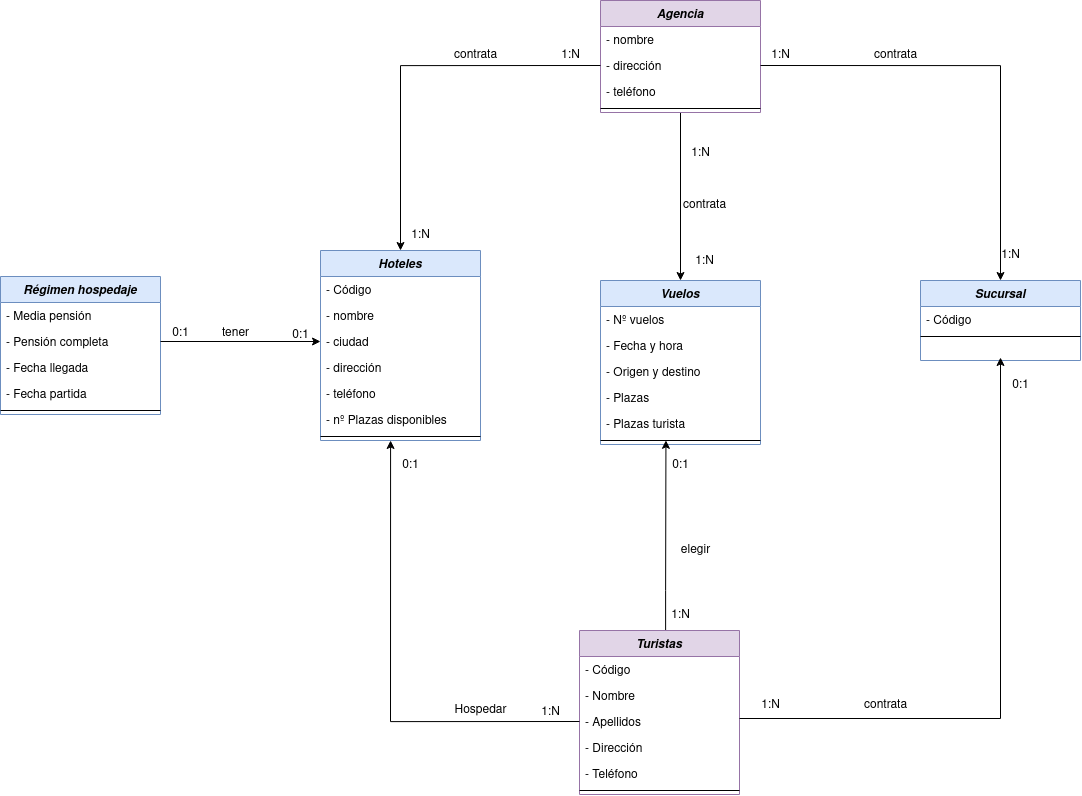

The diagram above was exported from draw.io. Its source (the exported page's mxGraphModel, read from the mxfile embedded in the PNG):
<mxGraphModel dx="3254" dy="1962" grid="1" gridSize="10" guides="1" tooltips="1" connect="1" arrows="1" fold="1" page="1" pageScale="1" pageWidth="827" pageHeight="1169" math="0" shadow="0">
  <root>
    <mxCell id="WIyWlLk6GJQsqaUBKTNV-0" />
    <mxCell id="WIyWlLk6GJQsqaUBKTNV-1" parent="WIyWlLk6GJQsqaUBKTNV-0" />
    <mxCell id="ODfHNDTcEOqWrlq7vQ7U-43" style="edgeStyle=orthogonalEdgeStyle;rounded=0;orthogonalLoop=1;jettySize=auto;html=1;exitX=0.5;exitY=1;exitDx=0;exitDy=0;" edge="1" parent="WIyWlLk6GJQsqaUBKTNV-1" source="zkfFHV4jXpPFQw0GAbJ--0" target="ODfHNDTcEOqWrlq7vQ7U-10">
      <mxGeometry relative="1" as="geometry" />
    </mxCell>
    <mxCell id="zkfFHV4jXpPFQw0GAbJ--0" value="Agencia" style="swimlane;fontStyle=3;align=center;verticalAlign=top;childLayout=stackLayout;horizontal=1;startSize=26;horizontalStack=0;resizeParent=1;resizeLast=0;collapsible=1;marginBottom=0;rounded=0;shadow=0;strokeWidth=1;fillColor=#e1d5e7;strokeColor=#9673a6;" parent="WIyWlLk6GJQsqaUBKTNV-1" vertex="1">
      <mxGeometry x="310" y="-170" width="160" height="112" as="geometry">
        <mxRectangle x="230" y="140" width="160" height="26" as="alternateBounds" />
      </mxGeometry>
    </mxCell>
    <mxCell id="zkfFHV4jXpPFQw0GAbJ--1" value="- nombre" style="text;align=left;verticalAlign=top;spacingLeft=4;spacingRight=4;overflow=hidden;rotatable=0;points=[[0,0.5],[1,0.5]];portConstraint=eastwest;" parent="zkfFHV4jXpPFQw0GAbJ--0" vertex="1">
      <mxGeometry y="26" width="160" height="26" as="geometry" />
    </mxCell>
    <mxCell id="zkfFHV4jXpPFQw0GAbJ--2" value="- dirección" style="text;align=left;verticalAlign=top;spacingLeft=4;spacingRight=4;overflow=hidden;rotatable=0;points=[[0,0.5],[1,0.5]];portConstraint=eastwest;rounded=0;shadow=0;html=0;" parent="zkfFHV4jXpPFQw0GAbJ--0" vertex="1">
      <mxGeometry y="52" width="160" height="26" as="geometry" />
    </mxCell>
    <mxCell id="zkfFHV4jXpPFQw0GAbJ--3" value="- teléfono" style="text;align=left;verticalAlign=top;spacingLeft=4;spacingRight=4;overflow=hidden;rotatable=0;points=[[0,0.5],[1,0.5]];portConstraint=eastwest;rounded=0;shadow=0;html=0;" parent="zkfFHV4jXpPFQw0GAbJ--0" vertex="1">
      <mxGeometry y="78" width="160" height="26" as="geometry" />
    </mxCell>
    <mxCell id="zkfFHV4jXpPFQw0GAbJ--4" value="" style="line;html=1;strokeWidth=1;align=left;verticalAlign=middle;spacingTop=-1;spacingLeft=3;spacingRight=3;rotatable=0;labelPosition=right;points=[];portConstraint=eastwest;" parent="zkfFHV4jXpPFQw0GAbJ--0" vertex="1">
      <mxGeometry y="104" width="160" height="8" as="geometry" />
    </mxCell>
    <mxCell id="zkfFHV4jXpPFQw0GAbJ--17" value="Sucursal" style="swimlane;fontStyle=3;align=center;verticalAlign=top;childLayout=stackLayout;horizontal=1;startSize=26;horizontalStack=0;resizeParent=1;resizeLast=0;collapsible=1;marginBottom=0;rounded=0;shadow=0;strokeWidth=1;fillColor=#dae8fc;strokeColor=#6c8ebf;" parent="WIyWlLk6GJQsqaUBKTNV-1" vertex="1">
      <mxGeometry x="630" y="110" width="160" height="80" as="geometry">
        <mxRectangle x="550" y="140" width="160" height="26" as="alternateBounds" />
      </mxGeometry>
    </mxCell>
    <mxCell id="zkfFHV4jXpPFQw0GAbJ--18" value="- Código" style="text;align=left;verticalAlign=top;spacingLeft=4;spacingRight=4;overflow=hidden;rotatable=0;points=[[0,0.5],[1,0.5]];portConstraint=eastwest;" parent="zkfFHV4jXpPFQw0GAbJ--17" vertex="1">
      <mxGeometry y="26" width="160" height="26" as="geometry" />
    </mxCell>
    <mxCell id="zkfFHV4jXpPFQw0GAbJ--23" value="" style="line;html=1;strokeWidth=1;align=left;verticalAlign=middle;spacingTop=-1;spacingLeft=3;spacingRight=3;rotatable=0;labelPosition=right;points=[];portConstraint=eastwest;" parent="zkfFHV4jXpPFQw0GAbJ--17" vertex="1">
      <mxGeometry y="52" width="160" height="8" as="geometry" />
    </mxCell>
    <mxCell id="ODfHNDTcEOqWrlq7vQ7U-1" value="Hoteles" style="swimlane;fontStyle=3;align=center;verticalAlign=top;childLayout=stackLayout;horizontal=1;startSize=26;horizontalStack=0;resizeParent=1;resizeLast=0;collapsible=1;marginBottom=0;rounded=0;shadow=0;strokeWidth=1;fillColor=#dae8fc;strokeColor=#6c8ebf;" vertex="1" parent="WIyWlLk6GJQsqaUBKTNV-1">
      <mxGeometry x="30" y="80" width="160" height="190" as="geometry">
        <mxRectangle x="230" y="140" width="160" height="26" as="alternateBounds" />
      </mxGeometry>
    </mxCell>
    <mxCell id="ODfHNDTcEOqWrlq7vQ7U-6" value="- Código" style="text;align=left;verticalAlign=top;spacingLeft=4;spacingRight=4;overflow=hidden;rotatable=0;points=[[0,0.5],[1,0.5]];portConstraint=eastwest;" vertex="1" parent="ODfHNDTcEOqWrlq7vQ7U-1">
      <mxGeometry y="26" width="160" height="26" as="geometry" />
    </mxCell>
    <mxCell id="ODfHNDTcEOqWrlq7vQ7U-2" value="- nombre" style="text;align=left;verticalAlign=top;spacingLeft=4;spacingRight=4;overflow=hidden;rotatable=0;points=[[0,0.5],[1,0.5]];portConstraint=eastwest;" vertex="1" parent="ODfHNDTcEOqWrlq7vQ7U-1">
      <mxGeometry y="52" width="160" height="26" as="geometry" />
    </mxCell>
    <mxCell id="ODfHNDTcEOqWrlq7vQ7U-7" value="- ciudad" style="text;align=left;verticalAlign=top;spacingLeft=4;spacingRight=4;overflow=hidden;rotatable=0;points=[[0,0.5],[1,0.5]];portConstraint=eastwest;rounded=0;shadow=0;html=0;" vertex="1" parent="ODfHNDTcEOqWrlq7vQ7U-1">
      <mxGeometry y="78" width="160" height="26" as="geometry" />
    </mxCell>
    <mxCell id="ODfHNDTcEOqWrlq7vQ7U-3" value="- dirección" style="text;align=left;verticalAlign=top;spacingLeft=4;spacingRight=4;overflow=hidden;rotatable=0;points=[[0,0.5],[1,0.5]];portConstraint=eastwest;rounded=0;shadow=0;html=0;" vertex="1" parent="ODfHNDTcEOqWrlq7vQ7U-1">
      <mxGeometry y="104" width="160" height="26" as="geometry" />
    </mxCell>
    <mxCell id="ODfHNDTcEOqWrlq7vQ7U-4" value="- teléfono" style="text;align=left;verticalAlign=top;spacingLeft=4;spacingRight=4;overflow=hidden;rotatable=0;points=[[0,0.5],[1,0.5]];portConstraint=eastwest;rounded=0;shadow=0;html=0;" vertex="1" parent="ODfHNDTcEOqWrlq7vQ7U-1">
      <mxGeometry y="130" width="160" height="26" as="geometry" />
    </mxCell>
    <mxCell id="ODfHNDTcEOqWrlq7vQ7U-8" value="- nº Plazas disponibles" style="text;align=left;verticalAlign=top;spacingLeft=4;spacingRight=4;overflow=hidden;rotatable=0;points=[[0,0.5],[1,0.5]];portConstraint=eastwest;rounded=0;shadow=0;html=0;" vertex="1" parent="ODfHNDTcEOqWrlq7vQ7U-1">
      <mxGeometry y="156" width="160" height="26" as="geometry" />
    </mxCell>
    <mxCell id="ODfHNDTcEOqWrlq7vQ7U-5" value="" style="line;html=1;strokeWidth=1;align=left;verticalAlign=middle;spacingTop=-1;spacingLeft=3;spacingRight=3;rotatable=0;labelPosition=right;points=[];portConstraint=eastwest;" vertex="1" parent="ODfHNDTcEOqWrlq7vQ7U-1">
      <mxGeometry y="182" width="160" height="8" as="geometry" />
    </mxCell>
    <mxCell id="ODfHNDTcEOqWrlq7vQ7U-10" value="Vuelos" style="swimlane;fontStyle=3;align=center;verticalAlign=top;childLayout=stackLayout;horizontal=1;startSize=26;horizontalStack=0;resizeParent=1;resizeLast=0;collapsible=1;marginBottom=0;rounded=0;shadow=0;strokeWidth=1;fillColor=#dae8fc;strokeColor=#6c8ebf;" vertex="1" parent="WIyWlLk6GJQsqaUBKTNV-1">
      <mxGeometry x="310" y="110" width="160" height="164" as="geometry">
        <mxRectangle x="230" y="140" width="160" height="26" as="alternateBounds" />
      </mxGeometry>
    </mxCell>
    <mxCell id="ODfHNDTcEOqWrlq7vQ7U-11" value="- Nº vuelos " style="text;align=left;verticalAlign=top;spacingLeft=4;spacingRight=4;overflow=hidden;rotatable=0;points=[[0,0.5],[1,0.5]];portConstraint=eastwest;" vertex="1" parent="ODfHNDTcEOqWrlq7vQ7U-10">
      <mxGeometry y="26" width="160" height="26" as="geometry" />
    </mxCell>
    <mxCell id="ODfHNDTcEOqWrlq7vQ7U-12" value="- Fecha y hora" style="text;align=left;verticalAlign=top;spacingLeft=4;spacingRight=4;overflow=hidden;rotatable=0;points=[[0,0.5],[1,0.5]];portConstraint=eastwest;" vertex="1" parent="ODfHNDTcEOqWrlq7vQ7U-10">
      <mxGeometry y="52" width="160" height="26" as="geometry" />
    </mxCell>
    <mxCell id="ODfHNDTcEOqWrlq7vQ7U-13" value="- Origen y destino" style="text;align=left;verticalAlign=top;spacingLeft=4;spacingRight=4;overflow=hidden;rotatable=0;points=[[0,0.5],[1,0.5]];portConstraint=eastwest;rounded=0;shadow=0;html=0;" vertex="1" parent="ODfHNDTcEOqWrlq7vQ7U-10">
      <mxGeometry y="78" width="160" height="26" as="geometry" />
    </mxCell>
    <mxCell id="ODfHNDTcEOqWrlq7vQ7U-14" value="- Plazas" style="text;align=left;verticalAlign=top;spacingLeft=4;spacingRight=4;overflow=hidden;rotatable=0;points=[[0,0.5],[1,0.5]];portConstraint=eastwest;rounded=0;shadow=0;html=0;" vertex="1" parent="ODfHNDTcEOqWrlq7vQ7U-10">
      <mxGeometry y="104" width="160" height="26" as="geometry" />
    </mxCell>
    <mxCell id="ODfHNDTcEOqWrlq7vQ7U-15" value="- Plazas turista" style="text;align=left;verticalAlign=top;spacingLeft=4;spacingRight=4;overflow=hidden;rotatable=0;points=[[0,0.5],[1,0.5]];portConstraint=eastwest;rounded=0;shadow=0;html=0;" vertex="1" parent="ODfHNDTcEOqWrlq7vQ7U-10">
      <mxGeometry y="130" width="160" height="26" as="geometry" />
    </mxCell>
    <mxCell id="ODfHNDTcEOqWrlq7vQ7U-17" value="" style="line;html=1;strokeWidth=1;align=left;verticalAlign=middle;spacingTop=-1;spacingLeft=3;spacingRight=3;rotatable=0;labelPosition=right;points=[];portConstraint=eastwest;" vertex="1" parent="ODfHNDTcEOqWrlq7vQ7U-10">
      <mxGeometry y="156" width="160" height="8" as="geometry" />
    </mxCell>
    <mxCell id="ODfHNDTcEOqWrlq7vQ7U-52" style="edgeStyle=orthogonalEdgeStyle;rounded=0;orthogonalLoop=1;jettySize=auto;html=1;entryX=0.409;entryY=0.478;entryDx=0;entryDy=0;entryPerimeter=0;" edge="1" parent="WIyWlLk6GJQsqaUBKTNV-1" source="ODfHNDTcEOqWrlq7vQ7U-18" target="ODfHNDTcEOqWrlq7vQ7U-17">
      <mxGeometry relative="1" as="geometry">
        <Array as="points">
          <mxPoint x="375" y="420" />
          <mxPoint x="375" y="420" />
        </Array>
      </mxGeometry>
    </mxCell>
    <mxCell id="ODfHNDTcEOqWrlq7vQ7U-18" value="Turistas" style="swimlane;fontStyle=3;align=center;verticalAlign=top;childLayout=stackLayout;horizontal=1;startSize=26;horizontalStack=0;resizeParent=1;resizeLast=0;collapsible=1;marginBottom=0;rounded=0;shadow=0;strokeWidth=1;fillColor=#e1d5e7;strokeColor=#9673a6;" vertex="1" parent="WIyWlLk6GJQsqaUBKTNV-1">
      <mxGeometry x="289" y="460" width="160" height="164" as="geometry">
        <mxRectangle x="230" y="140" width="160" height="26" as="alternateBounds" />
      </mxGeometry>
    </mxCell>
    <mxCell id="ODfHNDTcEOqWrlq7vQ7U-19" value="- Código" style="text;align=left;verticalAlign=top;spacingLeft=4;spacingRight=4;overflow=hidden;rotatable=0;points=[[0,0.5],[1,0.5]];portConstraint=eastwest;" vertex="1" parent="ODfHNDTcEOqWrlq7vQ7U-18">
      <mxGeometry y="26" width="160" height="26" as="geometry" />
    </mxCell>
    <mxCell id="ODfHNDTcEOqWrlq7vQ7U-20" value="- Nombre" style="text;align=left;verticalAlign=top;spacingLeft=4;spacingRight=4;overflow=hidden;rotatable=0;points=[[0,0.5],[1,0.5]];portConstraint=eastwest;" vertex="1" parent="ODfHNDTcEOqWrlq7vQ7U-18">
      <mxGeometry y="52" width="160" height="26" as="geometry" />
    </mxCell>
    <mxCell id="ODfHNDTcEOqWrlq7vQ7U-21" value="- Apellidos" style="text;align=left;verticalAlign=top;spacingLeft=4;spacingRight=4;overflow=hidden;rotatable=0;points=[[0,0.5],[1,0.5]];portConstraint=eastwest;rounded=0;shadow=0;html=0;" vertex="1" parent="ODfHNDTcEOqWrlq7vQ7U-18">
      <mxGeometry y="78" width="160" height="26" as="geometry" />
    </mxCell>
    <mxCell id="ODfHNDTcEOqWrlq7vQ7U-22" value="- Dirección" style="text;align=left;verticalAlign=top;spacingLeft=4;spacingRight=4;overflow=hidden;rotatable=0;points=[[0,0.5],[1,0.5]];portConstraint=eastwest;rounded=0;shadow=0;html=0;" vertex="1" parent="ODfHNDTcEOqWrlq7vQ7U-18">
      <mxGeometry y="104" width="160" height="26" as="geometry" />
    </mxCell>
    <mxCell id="ODfHNDTcEOqWrlq7vQ7U-23" value="- Teléfono" style="text;align=left;verticalAlign=top;spacingLeft=4;spacingRight=4;overflow=hidden;rotatable=0;points=[[0,0.5],[1,0.5]];portConstraint=eastwest;rounded=0;shadow=0;html=0;" vertex="1" parent="ODfHNDTcEOqWrlq7vQ7U-18">
      <mxGeometry y="130" width="160" height="26" as="geometry" />
    </mxCell>
    <mxCell id="ODfHNDTcEOqWrlq7vQ7U-25" value="" style="line;html=1;strokeWidth=1;align=left;verticalAlign=middle;spacingTop=-1;spacingLeft=3;spacingRight=3;rotatable=0;labelPosition=right;points=[];portConstraint=eastwest;" vertex="1" parent="ODfHNDTcEOqWrlq7vQ7U-18">
      <mxGeometry y="156" width="160" height="8" as="geometry" />
    </mxCell>
    <mxCell id="ODfHNDTcEOqWrlq7vQ7U-27" value="Régimen hospedaje" style="swimlane;fontStyle=3;align=center;verticalAlign=top;childLayout=stackLayout;horizontal=1;startSize=26;horizontalStack=0;resizeParent=1;resizeLast=0;collapsible=1;marginBottom=0;rounded=0;shadow=0;strokeWidth=1;fillColor=#dae8fc;strokeColor=#6c8ebf;" vertex="1" parent="WIyWlLk6GJQsqaUBKTNV-1">
      <mxGeometry x="-290" y="106" width="160" height="138" as="geometry">
        <mxRectangle x="230" y="140" width="160" height="26" as="alternateBounds" />
      </mxGeometry>
    </mxCell>
    <mxCell id="ODfHNDTcEOqWrlq7vQ7U-28" value="- Media pensión" style="text;align=left;verticalAlign=top;spacingLeft=4;spacingRight=4;overflow=hidden;rotatable=0;points=[[0,0.5],[1,0.5]];portConstraint=eastwest;" vertex="1" parent="ODfHNDTcEOqWrlq7vQ7U-27">
      <mxGeometry y="26" width="160" height="26" as="geometry" />
    </mxCell>
    <mxCell id="ODfHNDTcEOqWrlq7vQ7U-29" value="- Pensión completa" style="text;align=left;verticalAlign=top;spacingLeft=4;spacingRight=4;overflow=hidden;rotatable=0;points=[[0,0.5],[1,0.5]];portConstraint=eastwest;" vertex="1" parent="ODfHNDTcEOqWrlq7vQ7U-27">
      <mxGeometry y="52" width="160" height="26" as="geometry" />
    </mxCell>
    <mxCell id="ODfHNDTcEOqWrlq7vQ7U-30" value="- Fecha llegada" style="text;align=left;verticalAlign=top;spacingLeft=4;spacingRight=4;overflow=hidden;rotatable=0;points=[[0,0.5],[1,0.5]];portConstraint=eastwest;rounded=0;shadow=0;html=0;" vertex="1" parent="ODfHNDTcEOqWrlq7vQ7U-27">
      <mxGeometry y="78" width="160" height="26" as="geometry" />
    </mxCell>
    <mxCell id="ODfHNDTcEOqWrlq7vQ7U-31" value="- Fecha partida" style="text;align=left;verticalAlign=top;spacingLeft=4;spacingRight=4;overflow=hidden;rotatable=0;points=[[0,0.5],[1,0.5]];portConstraint=eastwest;rounded=0;shadow=0;html=0;" vertex="1" parent="ODfHNDTcEOqWrlq7vQ7U-27">
      <mxGeometry y="104" width="160" height="26" as="geometry" />
    </mxCell>
    <mxCell id="ODfHNDTcEOqWrlq7vQ7U-33" value="" style="line;html=1;strokeWidth=1;align=left;verticalAlign=middle;spacingTop=-1;spacingLeft=3;spacingRight=3;rotatable=0;labelPosition=right;points=[];portConstraint=eastwest;" vertex="1" parent="ODfHNDTcEOqWrlq7vQ7U-27">
      <mxGeometry y="130" width="160" height="8" as="geometry" />
    </mxCell>
    <mxCell id="ODfHNDTcEOqWrlq7vQ7U-34" style="edgeStyle=orthogonalEdgeStyle;rounded=0;orthogonalLoop=1;jettySize=auto;html=1;entryX=0;entryY=0.5;entryDx=0;entryDy=0;" edge="1" parent="WIyWlLk6GJQsqaUBKTNV-1" source="ODfHNDTcEOqWrlq7vQ7U-29" target="ODfHNDTcEOqWrlq7vQ7U-7">
      <mxGeometry relative="1" as="geometry" />
    </mxCell>
    <mxCell id="ODfHNDTcEOqWrlq7vQ7U-35" value="tener " style="text;html=1;align=center;verticalAlign=middle;resizable=0;points=[];autosize=1;strokeColor=none;fillColor=none;" vertex="1" parent="WIyWlLk6GJQsqaUBKTNV-1">
      <mxGeometry x="-80" y="148" width="50" height="30" as="geometry" />
    </mxCell>
    <mxCell id="ODfHNDTcEOqWrlq7vQ7U-36" value="0:1" style="text;html=1;align=center;verticalAlign=middle;resizable=0;points=[];autosize=1;strokeColor=none;fillColor=none;" vertex="1" parent="WIyWlLk6GJQsqaUBKTNV-1">
      <mxGeometry x="-130" y="148" width="40" height="30" as="geometry" />
    </mxCell>
    <mxCell id="ODfHNDTcEOqWrlq7vQ7U-37" value="0:1" style="text;html=1;align=center;verticalAlign=middle;resizable=0;points=[];autosize=1;strokeColor=none;fillColor=none;" vertex="1" parent="WIyWlLk6GJQsqaUBKTNV-1">
      <mxGeometry x="-10" y="150" width="40" height="30" as="geometry" />
    </mxCell>
    <mxCell id="ODfHNDTcEOqWrlq7vQ7U-39" value="contrata" style="text;html=1;align=center;verticalAlign=middle;resizable=0;points=[];autosize=1;strokeColor=none;fillColor=none;" vertex="1" parent="WIyWlLk6GJQsqaUBKTNV-1">
      <mxGeometry x="150" y="-130" width="70" height="30" as="geometry" />
    </mxCell>
    <mxCell id="ODfHNDTcEOqWrlq7vQ7U-40" style="edgeStyle=orthogonalEdgeStyle;rounded=0;orthogonalLoop=1;jettySize=auto;html=1;exitX=0;exitY=0.5;exitDx=0;exitDy=0;entryX=0.5;entryY=0;entryDx=0;entryDy=0;" edge="1" parent="WIyWlLk6GJQsqaUBKTNV-1" source="zkfFHV4jXpPFQw0GAbJ--2" target="ODfHNDTcEOqWrlq7vQ7U-1">
      <mxGeometry relative="1" as="geometry" />
    </mxCell>
    <mxCell id="ODfHNDTcEOqWrlq7vQ7U-41" value="1:N" style="text;html=1;align=center;verticalAlign=middle;resizable=0;points=[];autosize=1;strokeColor=none;fillColor=none;" vertex="1" parent="WIyWlLk6GJQsqaUBKTNV-1">
      <mxGeometry x="110" y="50" width="40" height="30" as="geometry" />
    </mxCell>
    <mxCell id="ODfHNDTcEOqWrlq7vQ7U-42" value="1:N" style="text;html=1;align=center;verticalAlign=middle;resizable=0;points=[];autosize=1;strokeColor=none;fillColor=none;" vertex="1" parent="WIyWlLk6GJQsqaUBKTNV-1">
      <mxGeometry x="260" y="-130" width="40" height="30" as="geometry" />
    </mxCell>
    <mxCell id="ODfHNDTcEOqWrlq7vQ7U-44" value="contrata" style="text;html=1;align=center;verticalAlign=middle;resizable=0;points=[];autosize=1;strokeColor=none;fillColor=none;" vertex="1" parent="WIyWlLk6GJQsqaUBKTNV-1">
      <mxGeometry x="379" y="20" width="70" height="30" as="geometry" />
    </mxCell>
    <mxCell id="ODfHNDTcEOqWrlq7vQ7U-45" value="1:N" style="text;html=1;align=center;verticalAlign=middle;resizable=0;points=[];autosize=1;strokeColor=none;fillColor=none;" vertex="1" parent="WIyWlLk6GJQsqaUBKTNV-1">
      <mxGeometry x="394" y="76" width="40" height="30" as="geometry" />
    </mxCell>
    <mxCell id="ODfHNDTcEOqWrlq7vQ7U-46" value="1:N" style="text;html=1;align=center;verticalAlign=middle;resizable=0;points=[];autosize=1;strokeColor=none;fillColor=none;" vertex="1" parent="WIyWlLk6GJQsqaUBKTNV-1">
      <mxGeometry x="390" y="-32" width="40" height="30" as="geometry" />
    </mxCell>
    <mxCell id="ODfHNDTcEOqWrlq7vQ7U-47" style="edgeStyle=orthogonalEdgeStyle;rounded=0;orthogonalLoop=1;jettySize=auto;html=1;exitX=1;exitY=0.5;exitDx=0;exitDy=0;" edge="1" parent="WIyWlLk6GJQsqaUBKTNV-1" source="zkfFHV4jXpPFQw0GAbJ--2" target="zkfFHV4jXpPFQw0GAbJ--17">
      <mxGeometry relative="1" as="geometry" />
    </mxCell>
    <mxCell id="ODfHNDTcEOqWrlq7vQ7U-49" value="contrata" style="text;html=1;align=center;verticalAlign=middle;resizable=0;points=[];autosize=1;strokeColor=none;fillColor=none;" vertex="1" parent="WIyWlLk6GJQsqaUBKTNV-1">
      <mxGeometry x="570" y="-130" width="70" height="30" as="geometry" />
    </mxCell>
    <mxCell id="ODfHNDTcEOqWrlq7vQ7U-50" value="1:N" style="text;html=1;align=center;verticalAlign=middle;resizable=0;points=[];autosize=1;strokeColor=none;fillColor=none;" vertex="1" parent="WIyWlLk6GJQsqaUBKTNV-1">
      <mxGeometry x="700" y="70" width="40" height="30" as="geometry" />
    </mxCell>
    <mxCell id="ODfHNDTcEOqWrlq7vQ7U-51" value="1:N" style="text;html=1;align=center;verticalAlign=middle;resizable=0;points=[];autosize=1;strokeColor=none;fillColor=none;" vertex="1" parent="WIyWlLk6GJQsqaUBKTNV-1">
      <mxGeometry x="470" y="-130" width="40" height="30" as="geometry" />
    </mxCell>
    <mxCell id="ODfHNDTcEOqWrlq7vQ7U-53" value="elegir" style="text;html=1;align=center;verticalAlign=middle;resizable=0;points=[];autosize=1;strokeColor=none;fillColor=none;" vertex="1" parent="WIyWlLk6GJQsqaUBKTNV-1">
      <mxGeometry x="380" y="365" width="50" height="30" as="geometry" />
    </mxCell>
    <mxCell id="ODfHNDTcEOqWrlq7vQ7U-54" value="0:1" style="text;html=1;align=center;verticalAlign=middle;resizable=0;points=[];autosize=1;strokeColor=none;fillColor=none;" vertex="1" parent="WIyWlLk6GJQsqaUBKTNV-1">
      <mxGeometry x="370" y="280" width="40" height="30" as="geometry" />
    </mxCell>
    <mxCell id="ODfHNDTcEOqWrlq7vQ7U-55" value="1:N" style="text;html=1;align=center;verticalAlign=middle;resizable=0;points=[];autosize=1;strokeColor=none;fillColor=none;" vertex="1" parent="WIyWlLk6GJQsqaUBKTNV-1">
      <mxGeometry x="370" y="430" width="40" height="30" as="geometry" />
    </mxCell>
    <mxCell id="ODfHNDTcEOqWrlq7vQ7U-56" style="edgeStyle=orthogonalEdgeStyle;rounded=0;orthogonalLoop=1;jettySize=auto;html=1;entryX=0.5;entryY=1;entryDx=0;entryDy=0;" edge="1" parent="WIyWlLk6GJQsqaUBKTNV-1">
      <mxGeometry relative="1" as="geometry">
        <mxPoint x="448.99999999999955" y="548" as="sourcePoint" />
        <mxPoint x="710" y="186.99999999999977" as="targetPoint" />
      </mxGeometry>
    </mxCell>
    <mxCell id="ODfHNDTcEOqWrlq7vQ7U-57" value="contrata" style="text;html=1;align=center;verticalAlign=middle;resizable=0;points=[];autosize=1;strokeColor=none;fillColor=none;" vertex="1" parent="WIyWlLk6GJQsqaUBKTNV-1">
      <mxGeometry x="560" y="520" width="70" height="30" as="geometry" />
    </mxCell>
    <mxCell id="ODfHNDTcEOqWrlq7vQ7U-58" value="1:N" style="text;html=1;align=center;verticalAlign=middle;resizable=0;points=[];autosize=1;strokeColor=none;fillColor=none;" vertex="1" parent="WIyWlLk6GJQsqaUBKTNV-1">
      <mxGeometry x="460" y="520" width="40" height="30" as="geometry" />
    </mxCell>
    <mxCell id="ODfHNDTcEOqWrlq7vQ7U-59" value="0:1" style="text;html=1;align=center;verticalAlign=middle;resizable=0;points=[];autosize=1;strokeColor=none;fillColor=none;" vertex="1" parent="WIyWlLk6GJQsqaUBKTNV-1">
      <mxGeometry x="710" y="200" width="40" height="30" as="geometry" />
    </mxCell>
    <mxCell id="ODfHNDTcEOqWrlq7vQ7U-60" style="edgeStyle=orthogonalEdgeStyle;rounded=0;orthogonalLoop=1;jettySize=auto;html=1;exitX=0;exitY=0.5;exitDx=0;exitDy=0;entryX=0.438;entryY=1;entryDx=0;entryDy=0;entryPerimeter=0;" edge="1" parent="WIyWlLk6GJQsqaUBKTNV-1" source="ODfHNDTcEOqWrlq7vQ7U-21" target="ODfHNDTcEOqWrlq7vQ7U-5">
      <mxGeometry relative="1" as="geometry" />
    </mxCell>
    <mxCell id="ODfHNDTcEOqWrlq7vQ7U-61" value="Hospedar" style="text;html=1;align=center;verticalAlign=middle;resizable=0;points=[];autosize=1;strokeColor=none;fillColor=none;" vertex="1" parent="WIyWlLk6GJQsqaUBKTNV-1">
      <mxGeometry x="150" y="525" width="80" height="30" as="geometry" />
    </mxCell>
    <mxCell id="ODfHNDTcEOqWrlq7vQ7U-62" value="1:N" style="text;html=1;align=center;verticalAlign=middle;resizable=0;points=[];autosize=1;strokeColor=none;fillColor=none;" vertex="1" parent="WIyWlLk6GJQsqaUBKTNV-1">
      <mxGeometry x="240" y="527" width="40" height="30" as="geometry" />
    </mxCell>
    <mxCell id="ODfHNDTcEOqWrlq7vQ7U-63" value="0:1" style="text;html=1;align=center;verticalAlign=middle;resizable=0;points=[];autosize=1;strokeColor=none;fillColor=none;" vertex="1" parent="WIyWlLk6GJQsqaUBKTNV-1">
      <mxGeometry x="100" y="280" width="40" height="30" as="geometry" />
    </mxCell>
  </root>
</mxGraphModel>